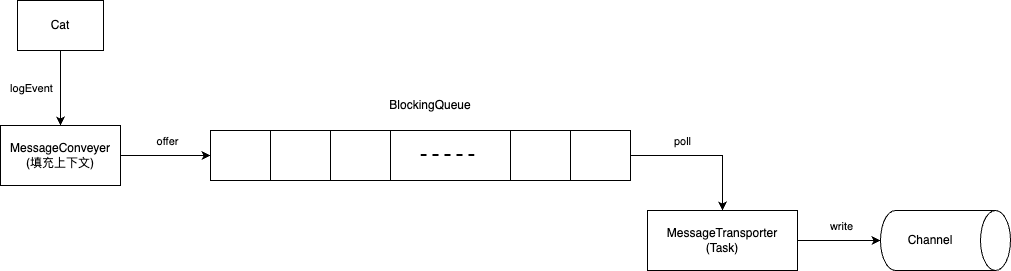

The diagram above was exported from draw.io. Its source (the exported page's mxGraphModel, read from the mxfile embedded in the PNG):
<mxGraphModel dx="1026" dy="772" grid="1" gridSize="10" guides="1" tooltips="1" connect="1" arrows="1" fold="1" page="1" pageScale="1" pageWidth="827" pageHeight="1169" math="0" shadow="0">
  <root>
    <mxCell id="0" />
    <mxCell id="1" parent="0" />
    <mxCell id="f9v-eleMs0QGcckcnWNo-1" value="" style="rounded=0;whiteSpace=wrap;html=1;" vertex="1" parent="1">
      <mxGeometry x="290" y="980" width="420" height="50" as="geometry" />
    </mxCell>
    <mxCell id="f9v-eleMs0QGcckcnWNo-2" value="" style="rounded=0;whiteSpace=wrap;html=1;" vertex="1" parent="1">
      <mxGeometry x="290" y="980" width="60" height="50" as="geometry" />
    </mxCell>
    <mxCell id="f9v-eleMs0QGcckcnWNo-3" value="" style="rounded=0;whiteSpace=wrap;html=1;" vertex="1" parent="1">
      <mxGeometry x="350" y="980" width="60" height="50" as="geometry" />
    </mxCell>
    <mxCell id="f9v-eleMs0QGcckcnWNo-4" value="" style="rounded=0;whiteSpace=wrap;html=1;" vertex="1" parent="1">
      <mxGeometry x="410" y="980" width="60" height="50" as="geometry" />
    </mxCell>
    <mxCell id="f9v-eleMs0QGcckcnWNo-5" value="" style="rounded=0;whiteSpace=wrap;html=1;" vertex="1" parent="1">
      <mxGeometry x="590" y="980" width="60" height="50" as="geometry" />
    </mxCell>
    <mxCell id="f9v-eleMs0QGcckcnWNo-6" style="edgeStyle=orthogonalEdgeStyle;rounded=0;orthogonalLoop=1;jettySize=auto;html=1;exitX=1;exitY=0.5;exitDx=0;exitDy=0;entryX=0.5;entryY=0;entryDx=0;entryDy=0;" edge="1" parent="1" source="f9v-eleMs0QGcckcnWNo-8" target="f9v-eleMs0QGcckcnWNo-13">
      <mxGeometry relative="1" as="geometry" />
    </mxCell>
    <mxCell id="f9v-eleMs0QGcckcnWNo-7" value="poll" style="edgeLabel;html=1;align=center;verticalAlign=middle;resizable=0;points=[];" vertex="1" connectable="0" parent="f9v-eleMs0QGcckcnWNo-6">
      <mxGeometry x="-0.3125" y="-2" relative="1" as="geometry">
        <mxPoint y="-17" as="offset" />
      </mxGeometry>
    </mxCell>
    <mxCell id="f9v-eleMs0QGcckcnWNo-8" value="" style="rounded=0;whiteSpace=wrap;html=1;" vertex="1" parent="1">
      <mxGeometry x="650" y="980" width="60" height="50" as="geometry" />
    </mxCell>
    <mxCell id="f9v-eleMs0QGcckcnWNo-9" value="" style="endArrow=none;dashed=1;html=1;rounded=0;fontSize=16;strokeWidth=2;" edge="1" parent="1">
      <mxGeometry width="50" height="50" relative="1" as="geometry">
        <mxPoint x="500" y="1004.5" as="sourcePoint" />
        <mxPoint x="560" y="1004.5" as="targetPoint" />
      </mxGeometry>
    </mxCell>
    <mxCell id="f9v-eleMs0QGcckcnWNo-10" value="BlockingQueue" style="text;html=1;strokeColor=none;fillColor=none;align=center;verticalAlign=middle;whiteSpace=wrap;rounded=0;" vertex="1" parent="1">
      <mxGeometry x="480" y="940" width="60" height="30" as="geometry" />
    </mxCell>
    <mxCell id="f9v-eleMs0QGcckcnWNo-11" style="edgeStyle=orthogonalEdgeStyle;rounded=0;orthogonalLoop=1;jettySize=auto;html=1;exitX=1;exitY=0.5;exitDx=0;exitDy=0;" edge="1" parent="1" source="f9v-eleMs0QGcckcnWNo-13" target="f9v-eleMs0QGcckcnWNo-15">
      <mxGeometry relative="1" as="geometry" />
    </mxCell>
    <mxCell id="f9v-eleMs0QGcckcnWNo-12" value="write" style="edgeLabel;html=1;align=center;verticalAlign=middle;resizable=0;points=[];" vertex="1" connectable="0" parent="f9v-eleMs0QGcckcnWNo-11">
      <mxGeometry x="0.0476" y="-1" relative="1" as="geometry">
        <mxPoint y="-16" as="offset" />
      </mxGeometry>
    </mxCell>
    <mxCell id="f9v-eleMs0QGcckcnWNo-13" value="MessageTransporter&lt;br&gt;(Task)" style="rounded=0;whiteSpace=wrap;html=1;" vertex="1" parent="1">
      <mxGeometry x="727" y="1060" width="150" height="60" as="geometry" />
    </mxCell>
    <mxCell id="f9v-eleMs0QGcckcnWNo-14" value="" style="group" vertex="1" connectable="0" parent="1">
      <mxGeometry x="960" y="1060" width="130" height="60" as="geometry" />
    </mxCell>
    <mxCell id="f9v-eleMs0QGcckcnWNo-15" value="" style="shape=cylinder3;whiteSpace=wrap;html=1;boundedLbl=1;backgroundOutline=1;size=15;rotation=90;" vertex="1" parent="f9v-eleMs0QGcckcnWNo-14">
      <mxGeometry x="35" y="-35" width="60" height="130" as="geometry" />
    </mxCell>
    <mxCell id="f9v-eleMs0QGcckcnWNo-16" value="Channel" style="text;html=1;strokeColor=none;fillColor=none;align=center;verticalAlign=middle;whiteSpace=wrap;rounded=0;" vertex="1" parent="f9v-eleMs0QGcckcnWNo-14">
      <mxGeometry x="20" y="15" width="60" height="30" as="geometry" />
    </mxCell>
    <mxCell id="f9v-eleMs0QGcckcnWNo-17" style="edgeStyle=orthogonalEdgeStyle;rounded=0;orthogonalLoop=1;jettySize=auto;html=1;exitX=1;exitY=0.5;exitDx=0;exitDy=0;" edge="1" parent="1" source="f9v-eleMs0QGcckcnWNo-19" target="f9v-eleMs0QGcckcnWNo-2">
      <mxGeometry relative="1" as="geometry" />
    </mxCell>
    <mxCell id="f9v-eleMs0QGcckcnWNo-18" value="offer" style="edgeLabel;html=1;align=center;verticalAlign=middle;resizable=0;points=[];" vertex="1" connectable="0" parent="f9v-eleMs0QGcckcnWNo-17">
      <mxGeometry x="0.0222" y="-2" relative="1" as="geometry">
        <mxPoint y="-17" as="offset" />
      </mxGeometry>
    </mxCell>
    <mxCell id="f9v-eleMs0QGcckcnWNo-19" value="MessageConveyer&lt;br&gt;(填充上下文)" style="rounded=0;whiteSpace=wrap;html=1;" vertex="1" parent="1">
      <mxGeometry x="80" y="975" width="120" height="60" as="geometry" />
    </mxCell>
    <mxCell id="f9v-eleMs0QGcckcnWNo-20" value="Cat" style="rounded=0;whiteSpace=wrap;html=1;" vertex="1" parent="1">
      <mxGeometry x="97" y="850" width="86" height="50" as="geometry" />
    </mxCell>
    <mxCell id="f9v-eleMs0QGcckcnWNo-21" style="edgeStyle=orthogonalEdgeStyle;rounded=0;orthogonalLoop=1;jettySize=auto;html=1;entryX=0.5;entryY=0;entryDx=0;entryDy=0;" edge="1" parent="1" source="f9v-eleMs0QGcckcnWNo-20" target="f9v-eleMs0QGcckcnWNo-19">
      <mxGeometry relative="1" as="geometry">
        <mxPoint x="370" y="655" as="targetPoint" />
      </mxGeometry>
    </mxCell>
    <mxCell id="f9v-eleMs0QGcckcnWNo-22" value="logEvent" style="edgeLabel;html=1;align=center;verticalAlign=middle;resizable=0;points=[];" vertex="1" connectable="0" parent="f9v-eleMs0QGcckcnWNo-21">
      <mxGeometry x="-0.0769" y="2" relative="1" as="geometry">
        <mxPoint x="-32" y="2" as="offset" />
      </mxGeometry>
    </mxCell>
  </root>
</mxGraphModel>